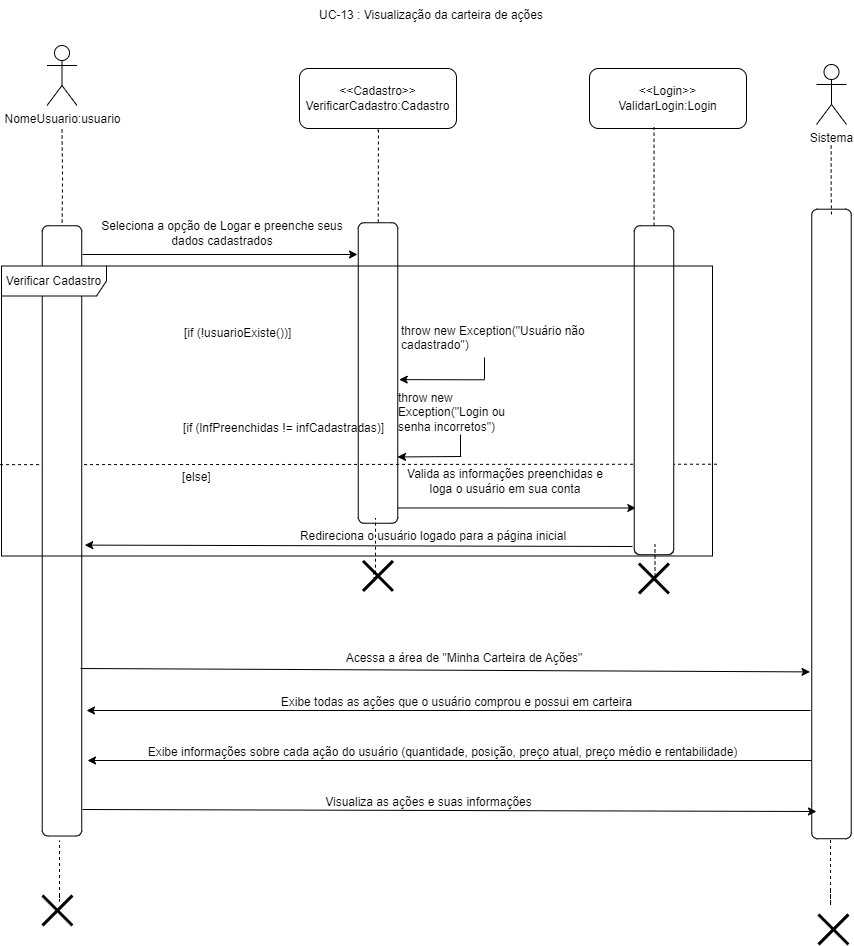

The diagram above was exported from draw.io. Its source (the exported page's mxGraphModel, read from the mxfile embedded in the PNG):
<mxGraphModel dx="1969" dy="908" grid="0" gridSize="10" guides="1" tooltips="1" connect="1" arrows="1" fold="1" page="1" pageScale="1" pageWidth="827" pageHeight="1169" math="0" shadow="0">
  <root>
    <mxCell id="0" />
    <mxCell id="1" parent="0" />
    <mxCell id="zV4e6oE3X8LdIzJZP93U-1" style="edgeStyle=orthogonalEdgeStyle;rounded=0;orthogonalLoop=1;jettySize=auto;html=1;endArrow=none;endFill=0;dashed=1;" parent="1" target="zV4e6oE3X8LdIzJZP93U-26" edge="1">
      <mxGeometry relative="1" as="geometry">
        <mxPoint x="417.5" y="400" as="sourcePoint" />
      </mxGeometry>
    </mxCell>
    <mxCell id="zV4e6oE3X8LdIzJZP93U-2" value="NomeUsuario:usuario" style="shape=umlActor;verticalLabelPosition=bottom;verticalAlign=top;html=1;outlineConnect=0;" parent="1" vertex="1">
      <mxGeometry x="402.5" y="316" width="30" height="60" as="geometry" />
    </mxCell>
    <mxCell id="zV4e6oE3X8LdIzJZP93U-3" style="edgeStyle=orthogonalEdgeStyle;rounded=0;orthogonalLoop=1;jettySize=auto;html=1;endArrow=none;endFill=0;dashed=1;" parent="1" target="zV4e6oE3X8LdIzJZP93U-5" edge="1">
      <mxGeometry relative="1" as="geometry">
        <mxPoint x="734" y="403" as="sourcePoint" />
        <Array as="points">
          <mxPoint x="732" y="401" />
          <mxPoint x="732" y="400" />
          <mxPoint x="734" y="400" />
        </Array>
      </mxGeometry>
    </mxCell>
    <mxCell id="zV4e6oE3X8LdIzJZP93U-4" style="edgeStyle=orthogonalEdgeStyle;rounded=0;orthogonalLoop=1;jettySize=auto;html=1;" parent="1" edge="1">
      <mxGeometry relative="1" as="geometry">
        <mxPoint x="991.2986206896551" y="778.5" as="targetPoint" />
        <mxPoint x="738.9998554797271" y="693" as="sourcePoint" />
        <Array as="points">
          <mxPoint x="738.54" y="778.75" />
        </Array>
      </mxGeometry>
    </mxCell>
    <mxCell id="zV4e6oE3X8LdIzJZP93U-5" value="" style="rounded=1;whiteSpace=wrap;html=1;rotation=90;" parent="1" vertex="1">
      <mxGeometry x="583.25" y="623.75" width="300.5" height="39.5" as="geometry" />
    </mxCell>
    <mxCell id="zV4e6oE3X8LdIzJZP93U-6" value="Seleciona a opção de Logar e preenche seus dados cadastrados" style="text;html=1;align=center;verticalAlign=middle;whiteSpace=wrap;rounded=0;" parent="1" vertex="1">
      <mxGeometry x="445" y="489" width="266" height="30" as="geometry" />
    </mxCell>
    <mxCell id="zV4e6oE3X8LdIzJZP93U-7" value="&lt;div&gt;&amp;lt;&amp;lt;Cadastro&amp;gt;&amp;gt;&lt;/div&gt;VerificarCadastro:Cadastro" style="rounded=1;whiteSpace=wrap;html=1;" parent="1" vertex="1">
      <mxGeometry x="655" y="339" width="157" height="60" as="geometry" />
    </mxCell>
    <mxCell id="zV4e6oE3X8LdIzJZP93U-8" value="Valida as informações preenchidas e loga o usuário em sua conta" style="text;html=1;align=center;verticalAlign=middle;whiteSpace=wrap;rounded=0;" parent="1" vertex="1">
      <mxGeometry x="760" y="737" width="202" height="30" as="geometry" />
    </mxCell>
    <mxCell id="zV4e6oE3X8LdIzJZP93U-9" value="" style="endArrow=none;dashed=1;html=1;rounded=0;entryX=0.995;entryY=0.532;entryDx=0;entryDy=0;entryPerimeter=0;exitX=-0.002;exitY=0.685;exitDx=0;exitDy=0;exitPerimeter=0;" parent="1" source="zV4e6oE3X8LdIzJZP93U-30" edge="1">
      <mxGeometry width="50" height="50" relative="1" as="geometry">
        <mxPoint x="536.9300000000001" y="734.724" as="sourcePoint" />
        <mxPoint x="1072.325" y="734.724" as="targetPoint" />
      </mxGeometry>
    </mxCell>
    <mxCell id="zV4e6oE3X8LdIzJZP93U-10" value="" style="edgeStyle=orthogonalEdgeStyle;rounded=0;orthogonalLoop=1;jettySize=auto;html=1;endArrow=none;endFill=0;" parent="1" edge="1">
      <mxGeometry relative="1" as="geometry">
        <mxPoint x="816" y="705" as="sourcePoint" />
        <mxPoint x="816" y="727" as="targetPoint" />
      </mxGeometry>
    </mxCell>
    <mxCell id="zV4e6oE3X8LdIzJZP93U-11" value="throw new Exception(&quot;Login ou senha incorretos&quot;)" style="text;whiteSpace=wrap;html=1;" parent="1" vertex="1">
      <mxGeometry x="752" y="655" width="134" height="36" as="geometry" />
    </mxCell>
    <mxCell id="zV4e6oE3X8LdIzJZP93U-12" value="" style="endArrow=classic;html=1;rounded=0;" parent="1" edge="1">
      <mxGeometry width="50" height="50" relative="1" as="geometry">
        <mxPoint x="438" y="525" as="sourcePoint" />
        <mxPoint x="713" y="525" as="targetPoint" />
      </mxGeometry>
    </mxCell>
    <mxCell id="zV4e6oE3X8LdIzJZP93U-13" value="" style="endArrow=classic;html=1;rounded=0;entryX=0.944;entryY=0.001;entryDx=0;entryDy=0;entryPerimeter=0;" parent="1" edge="1">
      <mxGeometry width="50" height="50" relative="1" as="geometry">
        <mxPoint x="816.79" y="727" as="sourcePoint" />
        <mxPoint x="753.0004999999999" y="727.45" as="targetPoint" />
      </mxGeometry>
    </mxCell>
    <mxCell id="zV4e6oE3X8LdIzJZP93U-14" value="" style="shape=umlDestroy;whiteSpace=wrap;html=1;strokeWidth=3;targetShapes=umlLifeline;" parent="1" vertex="1">
      <mxGeometry x="718.5" y="831.44" width="30" height="30" as="geometry" />
    </mxCell>
    <mxCell id="zV4e6oE3X8LdIzJZP93U-15" value="Redireciona o usuário logado para a página inicial" style="text;html=1;align=center;verticalAlign=middle;whiteSpace=wrap;rounded=0;" parent="1" vertex="1">
      <mxGeometry x="611" y="791.5" width="356" height="30" as="geometry" />
    </mxCell>
    <mxCell id="zV4e6oE3X8LdIzJZP93U-16" value="" style="shape=umlDestroy;whiteSpace=wrap;html=1;strokeWidth=3;targetShapes=umlLifeline;" parent="1" vertex="1">
      <mxGeometry x="398" y="1166" width="30" height="30" as="geometry" />
    </mxCell>
    <mxCell id="zV4e6oE3X8LdIzJZP93U-17" value="" style="shape=umlDestroy;whiteSpace=wrap;html=1;strokeWidth=3;targetShapes=umlLifeline;" parent="1" vertex="1">
      <mxGeometry x="994.49" y="834" width="30" height="30" as="geometry" />
    </mxCell>
    <mxCell id="zV4e6oE3X8LdIzJZP93U-18" value="UC-13 : Visualização da carteira de ações" style="text;html=1;align=center;verticalAlign=middle;whiteSpace=wrap;rounded=0;" parent="1" vertex="1">
      <mxGeometry x="633" y="271" width="308" height="30" as="geometry" />
    </mxCell>
    <mxCell id="zV4e6oE3X8LdIzJZP93U-19" value="[if (lnfPreenchidas != infCadastradas)]" style="text;html=1;align=center;verticalAlign=middle;resizable=0;points=[];autosize=1;strokeColor=none;fillColor=none;" parent="1" vertex="1">
      <mxGeometry x="529.5" y="686" width="219" height="26" as="geometry" />
    </mxCell>
    <mxCell id="zV4e6oE3X8LdIzJZP93U-20" value="[if (!usuarioExiste())]" style="text;whiteSpace=wrap;html=1;" parent="1" vertex="1">
      <mxGeometry x="538" y="590" width="229" height="36" as="geometry" />
    </mxCell>
    <mxCell id="zV4e6oE3X8LdIzJZP93U-21" value="throw new Exception(&quot;Usuário não cadastrado&quot;)" style="text;whiteSpace=wrap;html=1;" parent="1" vertex="1">
      <mxGeometry x="755" y="587.5" width="212" height="36" as="geometry" />
    </mxCell>
    <mxCell id="zV4e6oE3X8LdIzJZP93U-22" value="" style="edgeStyle=orthogonalEdgeStyle;rounded=0;orthogonalLoop=1;jettySize=auto;html=1;endArrow=none;endFill=0;" parent="1" edge="1">
      <mxGeometry relative="1" as="geometry">
        <mxPoint x="840" y="628" as="sourcePoint" />
        <mxPoint x="840" y="650" as="targetPoint" />
      </mxGeometry>
    </mxCell>
    <mxCell id="zV4e6oE3X8LdIzJZP93U-23" value="" style="endArrow=classic;html=1;rounded=0;entryX=0.522;entryY=-0.037;entryDx=0;entryDy=0;entryPerimeter=0;" parent="1" target="zV4e6oE3X8LdIzJZP93U-5" edge="1">
      <mxGeometry width="50" height="50" relative="1" as="geometry">
        <mxPoint x="839.79" y="650.31" as="sourcePoint" />
        <mxPoint x="776.0004999999999" y="650.76" as="targetPoint" />
      </mxGeometry>
    </mxCell>
    <mxCell id="zV4e6oE3X8LdIzJZP93U-24" value="[else]" style="text;whiteSpace=wrap;html=1;" parent="1" vertex="1">
      <mxGeometry x="536" y="734" width="229" height="36" as="geometry" />
    </mxCell>
    <mxCell id="zV4e6oE3X8LdIzJZP93U-25" value="" style="rounded=1;whiteSpace=wrap;html=1;rotation=90;" parent="1" vertex="1">
      <mxGeometry x="845.02" y="640.98" width="328.95" height="39.5" as="geometry" />
    </mxCell>
    <mxCell id="zV4e6oE3X8LdIzJZP93U-26" value="" style="rounded=1;whiteSpace=wrap;html=1;rotation=90;" parent="1" vertex="1">
      <mxGeometry x="112.36" y="781.63" width="610.27" height="39.5" as="geometry" />
    </mxCell>
    <mxCell id="zV4e6oE3X8LdIzJZP93U-27" value="" style="endArrow=classic;html=1;rounded=0;entryX=0.952;entryY=-0.076;entryDx=0;entryDy=0;entryPerimeter=0;" parent="1" edge="1">
      <mxGeometry width="50" height="50" relative="1" as="geometry">
        <mxPoint x="988" y="817" as="sourcePoint" />
        <mxPoint x="440.25199999999995" y="815.6019999999999" as="targetPoint" />
      </mxGeometry>
    </mxCell>
    <mxCell id="zV4e6oE3X8LdIzJZP93U-28" value="&lt;div&gt;&amp;lt;&amp;lt;Login&amp;gt;&amp;gt;&lt;/div&gt;ValidarLogin:Login" style="rounded=1;whiteSpace=wrap;html=1;" parent="1" vertex="1">
      <mxGeometry x="945" y="339" width="157" height="60" as="geometry" />
    </mxCell>
    <mxCell id="zV4e6oE3X8LdIzJZP93U-29" style="edgeStyle=orthogonalEdgeStyle;rounded=0;orthogonalLoop=1;jettySize=auto;html=1;entryX=0.411;entryY=0.978;entryDx=0;entryDy=0;entryPerimeter=0;endArrow=none;endFill=0;dashed=1;" parent="1" source="zV4e6oE3X8LdIzJZP93U-25" target="zV4e6oE3X8LdIzJZP93U-28" edge="1">
      <mxGeometry relative="1" as="geometry" />
    </mxCell>
    <mxCell id="zV4e6oE3X8LdIzJZP93U-30" value="Verificar Cadastro" style="shape=umlFrame;whiteSpace=wrap;html=1;pointerEvents=0;width=105;height=30;" parent="1" vertex="1">
      <mxGeometry x="357" y="536.5" width="711" height="290" as="geometry" />
    </mxCell>
    <mxCell id="zV4e6oE3X8LdIzJZP93U-31" style="edgeStyle=orthogonalEdgeStyle;rounded=0;orthogonalLoop=1;jettySize=auto;html=1;entryX=0.411;entryY=0.978;entryDx=0;entryDy=0;entryPerimeter=0;endArrow=none;endFill=0;dashed=1;" parent="1" edge="1">
      <mxGeometry relative="1" as="geometry">
        <mxPoint x="1008.49" y="851" as="sourcePoint" />
        <mxPoint x="1010.49" y="815" as="targetPoint" />
        <Array as="points">
          <mxPoint x="1010.49" y="851" />
        </Array>
      </mxGeometry>
    </mxCell>
    <mxCell id="zV4e6oE3X8LdIzJZP93U-32" style="edgeStyle=orthogonalEdgeStyle;rounded=0;orthogonalLoop=1;jettySize=auto;html=1;entryX=0.411;entryY=0.978;entryDx=0;entryDy=0;entryPerimeter=0;endArrow=none;endFill=0;dashed=1;exitX=0.402;exitY=0.398;exitDx=0;exitDy=0;exitPerimeter=0;" parent="1" source="zV4e6oE3X8LdIzJZP93U-14" edge="1">
      <mxGeometry relative="1" as="geometry">
        <mxPoint x="729" y="824.5" as="sourcePoint" />
        <mxPoint x="731" y="788.5" as="targetPoint" />
        <Array as="points">
          <mxPoint x="729" y="843" />
          <mxPoint x="729" y="848" />
          <mxPoint x="731" y="848" />
        </Array>
      </mxGeometry>
    </mxCell>
    <mxCell id="zV4e6oE3X8LdIzJZP93U-33" value="" style="shape=umlDestroy;whiteSpace=wrap;html=1;strokeWidth=3;targetShapes=umlLifeline;" parent="1" vertex="1">
      <mxGeometry x="1173.97" y="1185" width="30" height="30" as="geometry" />
    </mxCell>
    <mxCell id="zV4e6oE3X8LdIzJZP93U-34" style="edgeStyle=orthogonalEdgeStyle;rounded=0;orthogonalLoop=1;jettySize=auto;html=1;entryX=0.411;entryY=0.978;entryDx=0;entryDy=0;entryPerimeter=0;endArrow=none;endFill=0;dashed=1;exitX=0.402;exitY=0.398;exitDx=0;exitDy=0;exitPerimeter=0;" parent="1" edge="1">
      <mxGeometry relative="1" as="geometry">
        <mxPoint x="415.03999999999996" y="1165.5" as="sourcePoint" />
        <mxPoint x="415.03999999999996" y="1111" as="targetPoint" />
        <Array as="points">
          <mxPoint x="415.6" y="1172" />
          <mxPoint x="415.6" y="1172" />
        </Array>
      </mxGeometry>
    </mxCell>
    <mxCell id="zV4e6oE3X8LdIzJZP93U-35" style="edgeStyle=orthogonalEdgeStyle;rounded=0;orthogonalLoop=1;jettySize=auto;html=1;entryX=0.411;entryY=0.978;entryDx=0;entryDy=0;entryPerimeter=0;endArrow=none;endFill=0;dashed=1;exitX=0.402;exitY=0.398;exitDx=0;exitDy=0;exitPerimeter=0;" parent="1" edge="1">
      <mxGeometry relative="1" as="geometry">
        <mxPoint x="1185.97" y="1160.5" as="sourcePoint" />
        <mxPoint x="1185.97" y="1106" as="targetPoint" />
        <Array as="points">
          <mxPoint x="1186.53" y="1176" />
          <mxPoint x="1186.53" y="1176" />
        </Array>
      </mxGeometry>
    </mxCell>
    <mxCell id="zV4e6oE3X8LdIzJZP93U-36" value="Acessa a área de &quot;Minha Carteira de Ações&quot;" style="text;html=1;align=center;verticalAlign=middle;whiteSpace=wrap;rounded=0;" parent="1" vertex="1">
      <mxGeometry x="445" y="914" width="750" height="30" as="geometry" />
    </mxCell>
    <mxCell id="zV4e6oE3X8LdIzJZP93U-37" value="Sistema" style="shape=umlActor;verticalLabelPosition=bottom;verticalAlign=top;html=1;outlineConnect=0;" parent="1" vertex="1">
      <mxGeometry x="1172" y="335" width="30" height="60" as="geometry" />
    </mxCell>
    <mxCell id="zV4e6oE3X8LdIzJZP93U-38" value="" style="rounded=1;whiteSpace=wrap;html=1;rotation=90;" parent="1" vertex="1">
      <mxGeometry x="872.24" y="774.71" width="629.53" height="39.5" as="geometry" />
    </mxCell>
    <mxCell id="zV4e6oE3X8LdIzJZP93U-39" style="edgeStyle=orthogonalEdgeStyle;rounded=0;orthogonalLoop=1;jettySize=auto;html=1;endArrow=none;endFill=0;dashed=1;" parent="1" edge="1">
      <mxGeometry relative="1" as="geometry">
        <mxPoint x="1186.66" y="416" as="sourcePoint" />
        <mxPoint x="1187" y="485" as="targetPoint" />
        <Array as="points">
          <mxPoint x="1186.66" y="464" />
          <mxPoint x="1187.66" y="464" />
        </Array>
      </mxGeometry>
    </mxCell>
    <mxCell id="zV4e6oE3X8LdIzJZP93U-40" value="" style="endArrow=classic;html=1;rounded=0;" parent="1" edge="1">
      <mxGeometry width="50" height="50" relative="1" as="geometry">
        <mxPoint x="1166" y="981" as="sourcePoint" />
        <mxPoint x="442" y="981" as="targetPoint" />
      </mxGeometry>
    </mxCell>
    <mxCell id="zV4e6oE3X8LdIzJZP93U-41" value="Exibe todas as ações que o usuário comprou e possui em carteira&lt;span style=&quot;color: rgba(0, 0, 0, 0); font-family: monospace; font-size: 0px; text-align: start;&quot;&gt;%3CmxGraphModel%3E%3Croot%3E%3CmxCell%20id%3D%220%22%2F%3E%3CmxCell%20id%3D%221%22%20parent%3D%220%22%2F%3E%3CmxCell%20id%3D%222%22%20value%3D%22%22%20style%3D%22endArrow%3Dclassic%3Bhtml%3D1%3Brounded%3D0%3B%22%20edge%3D%221%22%20parent%3D%221%22%3E%3CmxGeometry%20width%3D%2250%22%20height%3D%2250%22%20relative%3D%221%22%20as%3D%22geometry%22%3E%3CmxPoint%20x%3D%221169%22%20y%3D%221081.25%22%20as%3D%22sourcePoint%22%2F%3E%3CmxPoint%20x%3D%22445%22%20y%3D%221081.25%22%20as%3D%22targetPoint%22%2F%3E%3C%2FmxGeometry%3E%3C%2FmxCell%3E%3C%2Froot%3E&lt;/span&gt;" style="text;html=1;align=center;verticalAlign=middle;resizable=0;points=[];autosize=1;strokeColor=none;fillColor=none;" parent="1" vertex="1">
      <mxGeometry x="627" y="960" width="370" height="26" as="geometry" />
    </mxCell>
    <mxCell id="zV4e6oE3X8LdIzJZP93U-42" value="" style="endArrow=classic;html=1;rounded=0;exitX=0.366;exitY=0.006;exitDx=0;exitDy=0;exitPerimeter=0;entryX=0.735;entryY=1.044;entryDx=0;entryDy=0;entryPerimeter=0;" parent="1" target="zV4e6oE3X8LdIzJZP93U-38" edge="1">
      <mxGeometry width="50" height="50" relative="1" as="geometry">
        <mxPoint x="435.9979999999998" y="938.99998" as="sourcePoint" />
        <mxPoint x="1166" y="942" as="targetPoint" />
      </mxGeometry>
    </mxCell>
    <mxCell id="zV4e6oE3X8LdIzJZP93U-43" value="" style="endArrow=classic;html=1;rounded=0;" parent="1" edge="1">
      <mxGeometry width="50" height="50" relative="1" as="geometry">
        <mxPoint x="1167" y="1031" as="sourcePoint" />
        <mxPoint x="443" y="1031" as="targetPoint" />
      </mxGeometry>
    </mxCell>
    <mxCell id="zV4e6oE3X8LdIzJZP93U-51" value="Exibe informações sobre cada ação do usuário (quantidade, posição, preço atual, preço médio e rentabilidade)" style="text;html=1;align=center;verticalAlign=middle;resizable=0;points=[];autosize=1;strokeColor=none;fillColor=none;" parent="1" vertex="1">
      <mxGeometry x="494" y="1010" width="608" height="26" as="geometry" />
    </mxCell>
    <mxCell id="zV4e6oE3X8LdIzJZP93U-54" value="" style="endArrow=classic;html=1;rounded=0;exitX=0.366;exitY=0.006;exitDx=0;exitDy=0;exitPerimeter=0;entryX=0.623;entryY=0.939;entryDx=0;entryDy=0;entryPerimeter=0;" parent="1" edge="1">
      <mxGeometry width="50" height="50" relative="1" as="geometry">
        <mxPoint x="437.9979999999998" y="1079.99998" as="sourcePoint" />
        <mxPoint x="1172" y="1082" as="targetPoint" />
      </mxGeometry>
    </mxCell>
    <mxCell id="zV4e6oE3X8LdIzJZP93U-55" value="Visualiza as ações e suas informações" style="text;html=1;align=center;verticalAlign=middle;resizable=0;points=[];autosize=1;strokeColor=none;fillColor=none;" parent="1" vertex="1">
      <mxGeometry x="671" y="1060" width="225" height="26" as="geometry" />
    </mxCell>
  </root>
</mxGraphModel>